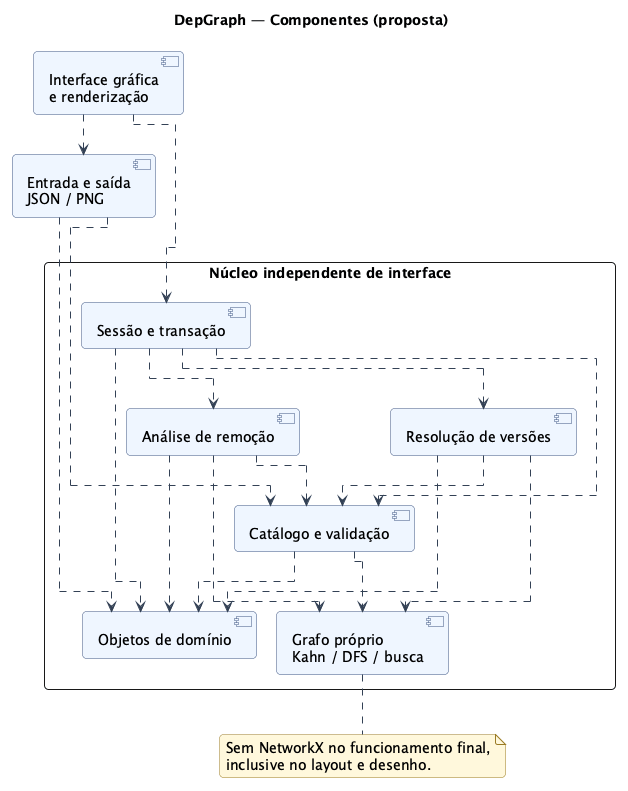

The diagram above was rendered by PlantUML. Its source (embedded in the PNG):
@startuml
!include estilo.puml
!pragma layout elk
skinparam packageStyle rectangle
top to bottom direction
title DepGraph — Componentes (proposta)
component "Interface gráfica\ne renderização" as UI
component "Entrada e saída\nJSON / PNG" as IO
package "Núcleo independente de interface" {
    component "Sessão e transação" as S
    component "Resolução de versões" as R
    component "Catálogo e validação" as C
    component "Análise de remoção" as M
    component "Grafo próprio\nKahn / DFS / busca" as G
    component "Objetos de domínio" as D
}
UI ..> S
UI ..> IO
IO ..> C
IO ..> D
S ..> R
S ..> C
S ..> M
S ..> D
R ..> C
R ..> G
R ..> D
C ..> G
C ..> D
M ..> C
M ..> G
M ..> D
note bottom of G
  Sem NetworkX no funcionamento final,
  inclusive no layout e desenho.
end note
@enduml